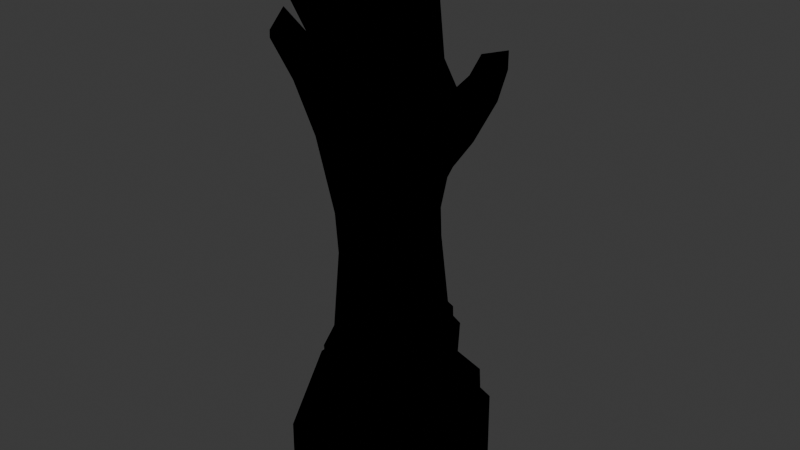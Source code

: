 # Source: Miriam_Hand.blend  (saved by Blender 5.1.30; exported with 4.5.12 LTS)
import bpy
from mathutils import Matrix  # noqa: F401  (used for matrix-valued properties, if any)

bpy.ops.wm.read_factory_settings(use_empty=True)
scene = bpy.context.scene
scene.name = 'Scene'

# ---- materials (node trees are filled in below, after node groups)
mat_material = bpy.data.materials.new('Material')
mat_material_001 = bpy.data.materials.new('Material.001')
mat_material_001.use_backface_culling = True
mat_material_002 = bpy.data.materials.new('Material.002')

# ---- material node trees
mat_material.use_nodes = True; mat_material.node_tree.nodes.clear()
_N = mat_material.node_tree.nodes; _L = mat_material.node_tree.links
n0 = _N.new('ShaderNodeBsdfPrincipled'); n0.name = 'Principled BSDF'; n0.location = (-200, 100)
n1 = _N.new('ShaderNodeOutputMaterial'); n1.name = 'Material Output'; n1.location = (200, 100)
_L.new(n0.outputs[0], n1.inputs[0])
n1.is_active_output = True
mat_material_001.use_nodes = True; mat_material_001.node_tree.nodes.clear()
_N = mat_material_001.node_tree.nodes; _L = mat_material_001.node_tree.links
n0 = _N.new('ShaderNodeOutputMaterial'); n0.name = 'Material Output'; n0.location = (200, 100)
n1 = _N.new('ShaderNodeEmission'); n1.name = 'Emission'; n1.location = (-200, 100)
n1.inputs[0].default_value = (0.0, 0.0, 0.0, 1.0)
_L.new(n1.outputs[0], n0.inputs[0])
n0.is_active_output = True
mat_material_002.use_nodes = True; mat_material_002.node_tree.nodes.clear()
_N = mat_material_002.node_tree.nodes; _L = mat_material_002.node_tree.links
n0 = _N.new('ShaderNodeBsdfPrincipled'); n0.name = 'Principled BSDF'; n0.location = (-200, 100)
n0.inputs[0].default_value = (0.1489, 0.1489, 0.1489, 1.0)
n1 = _N.new('ShaderNodeOutputMaterial'); n1.name = 'Material Output'; n1.location = (200, 100)
_L.new(n0.outputs[0], n1.inputs[0])
n1.is_active_output = True

# ---- world
world_world = bpy.data.worlds.new('World'); scene.world = world_world
world_world.use_nodes = True; world_world.node_tree.nodes.clear()
_N = world_world.node_tree.nodes; _L = world_world.node_tree.links
n0 = _N.new('ShaderNodeOutputWorld'); n0.name = 'World Output'; n0.location = (200, 100)
n1 = _N.new('ShaderNodeBackground'); n1.name = 'Background'; n1.location = (-200, 100)
n1.inputs[0].default_value = (0.05088, 0.05088, 0.05088, 1.0)
_L.new(n1.outputs[0], n0.inputs[0])
n0.is_active_output = True
world_world.color = (0.05088, 0.05088, 0.05088)
world_world.sun_shadow_jitter_overblur = 0.0

# ---- meshes
me_cube_010 = bpy.data.meshes.new('Cube.010')
me_cube_010.from_pydata([(0.03528, -0.04685, 0.1663), (-0.006988, -0.02759, 0.111), (0.0381, -0.04365, 0.1596), (0.01371, -0.02997, 0.1224), (0.03934, -0.04911, 0.154), (0.01497, -0.03975, 0.09939), (0.01492, -0.0406, 0.1443), (0.02257, -0.03918, 0.1391), (0.0262, -0.04566, 0.1327), (0.04272, -0.009103, 0.2125), (-0.0134, 0.006779, 0.1226), (0.04583, -0.006959, 0.2056), (0.01055, 0.006918, 0.1393), (0.04348, -0.01581, 0.2116), (-0.011, -0.01158, 0.1188), (0.0458, -0.01752, 0.2046), (0.01157, -0.01364, 0.1335), (0.006132, -0.003332, 0.1699), (0.01925, -0.002684, 0.1626), (0.01922, -0.01325, 0.1616), (0.006111, -0.01389, 0.1689), (0.01865, 0.02015, 0.2147), (-0.009341, 0.02345, 0.1138), (0.02267, 0.02097, 0.211), (0.01262, 0.02742, 0.1313), (0.01583, 0.01295, 0.2159), (0.02162, 0.01043, 0.2116), (0.001239, 0.0211, 0.1731), (0.01089, 0.0241, 0.1703), (0.01078, 0.00825, 0.1725), (-0.00366, 0.01136, 0.1762), (0.03863, -0.02764, 0.1942), (0.04163, -0.02451, 0.1873), (0.04264, -0.03482, 0.1914), (0.04496, -0.03414, 0.1844), (0.008938, -0.02488, 0.1608), (0.01976, -0.02156, 0.1566), (0.02205, -0.03333, 0.1527), (0.01309, -0.03449, 0.159), (0.05, 0.04138, 0.1379), (0.01329, 0.03288, 0.0555), (0.05479, 0.03394, 0.1334), (0.01905, 0.004023, 0.05358), (0.04149, 0.03661, 0.1349), (0.04282, 0.02952, 0.1187), (0.0241, 0.01436, 0.09466), (0.03924, 0.04461, 0.1116), (0.02095, 0.04023, 0.07715), (0.03626, 0.02791, 0.08971), (0.04717, 0.03493, 0.1154), (0.02073, 0.03555, 0.1102), (0.03302, 0.03686, 0.1203), (0.02671, -0.001811, -0.03284), (0.0134, 0.03038, -0.03221), (-0.02385, 0.02276, -0.03432), (-0.01457, -0.02708, -0.03499), (0.01343, -0.03206, -0.03502), (0.02072, 0.002059, 0.02053), (0.009177, 0.02756, 0.02112), (-0.01886, 0.01903, 0.02226), (-0.01187, -0.02407, 0.02121), (0.009188, -0.02973, 0.02164), (0.009769, -0.0313, 0.04885), (-0.01972, -0.003588, 0.05489), (-0.007849, -0.02687, 0.05383), (0.01497, -0.005289, 0.08719), (-0.01565, 0.02115, 0.05622), (0.04716, 0.0309, 0.1316), (-0.0222, -0.002846, 0.02146), (-0.02489, -0.04465, -0.1054), (0.05957, 0.001496, -0.09104), (-0.04276, 0.04509, -0.104), (0.02353, 0.06138, -0.1006), (0.03208, -0.05346, -0.104), (0.0186, 0.0369, -0.07296), (0.01874, -0.03445, -0.07445), (-0.02782, 0.02712, -0.07641), (0.03584, -0.0001914, -0.06866), (-0.01897, -0.02917, -0.07789), (0.03344, -0.05249, -0.1531), (-0.02598, -0.04065, -0.1569), (0.02482, 0.06337, -0.1498), (0.06094, 0.002885, -0.139), (-0.04168, 0.04694, -0.155), (-0.02907, -0.00306, -0.03707), (-0.05306, -0.0008325, -0.1082), (-0.03401, -0.001413, -0.08105), (-0.05365, 0.00274, -0.1603), (0.01661, 0.03738, -0.041), (0.03336, -0.001398, -0.0417), (-0.02859, 0.02839, -0.0436), (-0.03547, -0.003356, -0.04672), (0.01666, -0.03796, -0.04438), (-0.01788, -0.03228, -0.04457), (0.03584, -0.05217, 0.1584), (0.01704, -0.05033, 0.136), (0.00367, -0.04181, 0.1044)], [], [(7, 8, 5, 3), (8, 95, 96, 5), (2, 0, 94, 4), (4, 94, 95, 8), (2, 4, 8, 7), (18, 19, 16, 12), (19, 20, 14, 16), (20, 17, 10, 14), (11, 9, 13, 15), (13, 9, 17, 20), (15, 13, 20, 19), (11, 15, 19, 18), (28, 29, 12, 24), (29, 30, 10, 12), (30, 27, 22, 10), (23, 21, 25, 26), (25, 21, 27, 30), (26, 25, 30, 29), (23, 26, 29, 28), (36, 37, 3, 16), (37, 38, 1, 3), (38, 35, 14, 1), (32, 31, 33, 34), (33, 31, 35, 38), (34, 33, 38, 37), (32, 34, 37, 36), (47, 48, 42, 40), (49, 41, 67, 44), (48, 49, 44, 45), (46, 47, 50, 51), (51, 50, 45, 44), (43, 51, 44, 67), (39, 41, 49, 46), (46, 49, 48, 47), (56, 61, 60, 55), (54, 59, 58, 53), (52, 57, 61, 56), (53, 58, 57, 52), (40, 66, 22, 47), (16, 65, 24, 12), (63, 1, 14, 10), (1, 63, 64, 96), (96, 64, 62, 5), (96, 95, 6, 1), (95, 94, 0, 6), (45, 50, 24, 65), (41, 39, 43, 67), (40, 58, 59, 66), (42, 57, 58, 40), (63, 66, 59, 68), (62, 61, 57, 42), (64, 63, 68, 60), (80, 79, 73, 69), (82, 81, 72, 70), (81, 83, 71, 72), (79, 82, 70, 73), (87, 80, 69, 85), (54, 53, 88, 90), (52, 56, 92, 89), (72, 71, 76, 74), (73, 70, 77, 75), (85, 69, 78, 86), (69, 73, 75, 78), (70, 72, 74, 77), (31, 32, 36, 35), (35, 36, 16, 14), (21, 23, 28, 27), (27, 28, 24, 22), (9, 11, 18, 17), (17, 18, 12, 10), (0, 2, 7, 6), (6, 7, 3, 1), (51, 43, 39, 46), (60, 61, 62, 64), (50, 47, 22, 24), (48, 45, 65, 42), (71, 85, 86, 76), (55, 84, 91, 93), (83, 87, 85, 71), (84, 68, 59, 54), (68, 84, 55, 60), (77, 74, 88, 89), (78, 75, 92, 93), (86, 78, 93, 91), (75, 77, 89, 92), (74, 76, 90, 88), (76, 86, 91, 90), (84, 54, 90, 91), (56, 55, 93, 92), (53, 52, 89, 88), (65, 16, 3, 5), (66, 63, 10, 22), (5, 62, 42, 65)])
me_cube_010.polygons.foreach_set('material_index', [0, 0, 0, 0, 0, 0, 0, 0, 0, 0, 0, 0, 0, 0, 0, 0, 0, 0, 0, 0, 0, 0, 0, 0, 0, 0, 0, 0, 0, 0, 0, 0, 0, 0, 0, 0, 0, 0, 0, 0, 0, 0, 0, 0, 0, 0, 0, 0, 0, 0, 0, 0, 2, 2, 2, 2, 2, 2, 2, 2, 2, 2, 2, 2, 0, 0, 0, 0, 0, 0, 0, 0, 0, 0, 0, 0, 2, 2, 2, 0, 0, 2, 2, 2, 2, 2, 2, 2, 2, 2, 0, 0, 0])
_uv = me_cube_010.uv_layers.new(name='UVMap')
_uv.uv.foreach_set('vector', [0.491, 0.3175, 0.5145, 0.4718, 0.6955, 0.5091, 0.6041, 0.2628, 0.4865, 0.6588, 0.4853, 0.7582, 0.6292, 0.7597, 0.6032, 0.6467, 0.1414, 0.6276, 0.125, 0.75, 0.2483, 0.6713, 0.3635, 0.5977, 0.3635, 0.5977, 0.3691, 0.7921, 0.4853, 0.7582, 0.4865, 0.6588, 0.4026, 0.333, 0.4155, 0.5128, 0.5145, 0.4718, 0.491, 0.3175, 0.4974, 0.2455, 0.4967, 0.4864, 0.625, 0.6311, 0.625, 0.25, 0.4919, 0.5605, 0.4953, 0.7396, 0.7153, 0.137, 0.6363, 0.3351, 0.4953, 0.7396, 0.4967, 1.0, 0.625, 0.9369, 0.7153, 0.137, 0.1391, 0.6449, 0.125, 0.75, 0.375, 0.75, 0.3653, 0.633, 0.3698, 0.7115, 0.375, 1.0, 0.4967, 1.0, 0.4953, 0.7396, 0.3653, 0.633, 0.3698, 0.7115, 0.4953, 0.7396, 0.4919, 0.5605, 0.3391, 0.25, 0.3391, 0.5, 0.4967, 0.4864, 0.4974, 0.2455, 0.5047, 0.2711, 0.489, 0.4904, 0.6271, 0.4659, 0.6126, 0.2794, 0.5026, 0.5983, 0.4932, 0.7459, 0.7077, 0.05495, 0.625, 0.1032, 0.4932, 0.7459, 0.4967, 1.0, 0.6251, 0.9646, 0.7077, 0.05495, 0.1451, 0.6002, 0.125, 0.75, 0.375, 0.75, 0.3609, 0.597, 0.362, 0.7347, 0.375, 1.0, 0.4967, 1.0, 0.4932, 0.7459, 0.3609, 0.597, 0.362, 0.7347, 0.4932, 0.7459, 0.5026, 0.5983, 0.3727, 0.2444, 0.3465, 0.4644, 0.489, 0.4904, 0.5047, 0.2711, 0.4945, 0.256, 0.4926, 0.4931, 0.6483, 0.4716, 0.625, 0.25, 0.4893, 0.5617, 0.4938, 0.7425, 0.625, 0.4078, 0.6237, 0.3234, 0.4938, 0.7425, 0.4967, 1.0, 0.625, 0.9369, 0.625, 0.4078, 0.1398, 0.6393, 0.125, 0.75, 0.375, 0.75, 0.3635, 0.6314, 0.3644, 0.7223, 0.375, 1.0, 0.4967, 1.0, 0.4938, 0.7425, 0.3635, 0.6314, 0.3644, 0.7223, 0.4938, 0.7425, 0.4893, 0.5617, 0.2923, 0.25, 0.2923, 0.5, 0.4926, 0.4931, 0.4945, 0.256, 0.6166, 0.1781, 0.5708, 0.2796, 0.6375, 0.2675, 0.6398, -0.007566, 0.4714, 0.25, 0.375, 0.25, 0.375, 0.25, 0.4714, 0.25, 0.5708, 0.2796, 0.4714, 0.25, 0.4714, 0.25, 0.5707, 0.4102, 0.4714, 1.296e-07, 0.6166, 0.1781, 0.5702, 0.8527, 0.0, 0.0, 0.0, 0.0, 0.5702, 0.8527, 0.5707, 0.4102, 0.4714, 0.25, 0.375, 0.75, 0.0, 0.0, 0.4714, 0.25, 0.375, 0.25, 0.375, 0.0, 0.375, 0.25, 0.4714, 0.25, 0.4714, 1.296e-07, 0.4714, 1.296e-07, 0.4714, 0.25, 0.5708, 0.2796, 0.6166, 0.1781, 0.0, 0.0, 0.3422, 0.2775, 0.3422, 0.4102, 0.0, 0.0, 0.005938, 0.01545, -0.0005791, -0.001507, -0.0005245, -0.001365, 0.0, 0.0, 0.0, 0.0, 0.0, 0.0, 0.3422, 0.2775, 0.0, 0.0, 0.0, 0.0, -0.0005245, -0.001365, 0.0, 0.0, 0.0, 0.0, 0.625, 1.0, 0.625, 0.9509, 0.6251, 0.9646, 0.6166, 0.1781, 0.625, 0.6311, 0.0, 0.0, 0.6126, 0.2794, 0.625, 0.25, 0.625, 0.75, 0.625, 0.4078, 0.625, 0.7929, 0.625, 0.9369, 0.625, 0.9797, 0.625, 0.9582, 0.5393, 1.072, 0.6098, 0.7469, 0.6098, 0.7469, 0.5393, 1.072, 0.6055, 0.2915, 0.6032, 0.6467, 0.6292, 0.7597, 0.4853, 0.7582, 0.4822, 1.0, 0.6896, 1.022, 0.4853, 0.7582, 0.3691, 0.7921, 0.375, 1.0, 0.4822, 1.0, 0.5707, 0.4102, 0.5702, 0.8527, 0.6126, 0.2794, 0.0, 0.0, 0.375, 0.25, 0.375, 0.0, 0.375, 0.75, 0.375, 0.25, 0.625, 1.0, 0.6258, 0.2704, 0.625, 1.0, 0.625, 0.9509, 0.6375, 0.2675, 0.6259, 0.2513, 0.6258, 0.2704, 0.6398, -0.007566, 0.625, 0.75, 0.625, 0.9509, 0.625, 1.0, 0.3791, 0.4642, 0.625, 0.5718, 0.4419, 0.3513, 0.6259, 0.2513, 0.6375, 0.2675, 0.625, 0.7454, 0.625, 0.9162, 0.3791, 0.4642, 0.4597, 0.5512, 0.2599, 0.5198, 0.0, 0.0, 0.0, 0.0, 0.2599, 0.5198, 0.375, 0.5, 0.375, 0.5, 0.375, 0.5, 0.375, 0.5, 0.375, 0.5, 0.375, 0.6841, 0.375, 0.6841, 0.375, 0.5, 0.0, 0.0, 0.375, 0.5, 0.375, 0.5, 0.0, 0.0, 0.375, 0.75, 0.2599, 0.5198, 0.2599, 0.5198, 0.375, 0.75, 0.005938, 0.01545, 0.0, 0.0, 0.0, 0.0, 0.005938, 0.01545, 0.0, 0.0, 0.0, 0.0, 0.0, 0.0, 0.0, 0.0, 0.375, 0.5, 0.375, 0.6841, 0.375, 0.6841, 0.375, 0.5, 0.0, 0.0, 0.375, 0.5, 0.375, 0.5, 0.0, 0.0, 0.375, 0.75, 0.2599, 0.5198, 0.2599, 0.5198, 0.375, 0.75, 0.2599, 0.5198, 0.0, 0.0, 0.0, 0.0, 0.2599, 0.5198, 0.375, 0.5, 0.375, 0.5, 0.375, 0.5, 0.375, 0.5, 0.3584, 0.04361, 0.3657, 0.135, 0.49, 0.1927, 0.4959, 0.05501, 0.4959, 0.05501, 0.49, 0.1927, 0.625, 0.1683, 0.725, 0.02168, 0.3637, 0.0162, 0.3652, 0.1596, 0.4921, 0.2099, 0.5008, 0.0173, 0.5008, 0.0173, 0.4921, 0.2099, 0.6165, 0.2451, 0.7197, 0.04351, 0.3667, 0.06145, 0.3702, 0.1407, 0.4932, 0.1959, 0.4945, 0.01658, 0.4945, 0.01658, 0.4932, 0.1959, 0.625, 0.1032, 0.7085, -0.002335, 0.3514, 0.04475, 0.375, 0.1224, 0.4801, 0.1536, 0.4695, 0.06369, 0.4695, 0.06369, 0.4801, 0.1536, 0.6455, 0.1475, 0.7648, 0.06821, 0.0, 0.0, 0.375, 0.75, 0.375, 0.0, 0.4714, 1.296e-07, 0.4597, 0.5512, 0.4419, 0.3513, 0.625, 0.5718, 0.625, 0.7454, 0.5702, 0.8527, 0.6166, 0.1781, 0.6251, 0.9646, 0.6165, 0.2451, 0.5708, 0.2796, 0.5707, 0.4102, 0.5707, 0.4102, 0.6375, 0.2675, 0.375, 0.6841, 0.375, 0.75, 0.375, 0.75, 0.375, 0.6841, 0.2599, 0.5198, 0.375, 0.74, 0.375, 0.74, 0.2599, 0.5198, 0.375, 0.6841, 0.375, 0.75, 0.375, 0.75, 0.375, 0.6841, 0.375, 0.74, 0.3791, 0.4642, 0.625, 1.0, 0.005938, 0.01545, 0.3791, 0.4642, 0.375, 0.74, 0.2599, 0.5198, 0.3422, 0.4102, 0.375, 0.5, 0.375, 0.5, 0.375, 0.5, 0.375, 0.5, 0.2599, 0.5198, 0.0, 0.0, 0.0, 0.0, 0.2599, 0.5198, 0.375, 0.75, 0.2599, 0.5198, 0.2599, 0.5198, 0.375, 0.74, 0.0, 0.0, 0.375, 0.5, 0.375, 0.5, 0.0, 0.0, 0.375, 0.5, 0.375, 0.6841, 0.375, 0.7253, 0.375, 0.5, 0.375, 0.6841, 0.375, 0.75, 0.375, 0.74, 0.375, 0.7253, 0.375, 0.74, 0.005938, 0.01545, 0.005938, 0.01545, 0.375, 0.74, 0.0, 0.0, 0.0, 0.0, 0.0, 0.0, 0.0, 0.0, 0.0, 0.0, 0.0, 0.0, 0.0, 0.0, 0.0, 0.0, 0.0, 0.0, 0.625, 0.25, 0.6041, 0.2628, 0.6955, 0.5091, 0.625, 0.9509, 0.625, 0.75, 0.7077, 0.05495, 0.6251, 0.9646, 0.6032, 0.6467, 0.625, 0.5718, 0.6375, 0.2675, 0.5707, 0.4102])
me_cube_010.materials.append(mat_material)
me_cube_010.materials.append(mat_material_001)
me_cube_010.materials.append(mat_material_002)
me_cube_010.materials.append(mat_material_001)
me_cube_010.update()
me_cube_010.normals_split_custom_set([tuple(v) for v in zip(*[iter([0.8212, 0.5463, -0.1651, 0.8212, 0.5463, -0.1651, 0.8212, 0.5463, -0.1651, 0.8212, 0.5463, -0.1651, 0.1939, -0.9396, -0.2822, 0.1939, -0.9396, -0.2822, 0.1939, -0.9396, -0.2822, 0.1939, -0.9396, -0.2822, 0.8934, -0.2865, 0.3462, 0.8934, -0.2865, 0.3462, 0.8934, -0.2865, 0.3462, 0.8934, -0.2865, 0.3462, 0.3251, -0.8807, -0.3445, 0.3251, -0.8807, -0.3445, 0.3251, -0.8807, -0.3445, 0.3251, -0.8807, -0.3445, 0.6875, 0.6356, -0.3513, 0.6875, 0.6356, -0.3513, 0.6875, 0.6356, -0.3513, 0.6875, 0.6356, -0.3513, 0.9536, 0.09301, -0.2863, 0.9536, 0.09301, -0.2863, 0.9536, 0.09301, -0.2863, 0.9536, 0.09301, -0.2863, -0.03662, -0.9992, -0.01295, -0.03662, -0.9992, -0.01295, -0.03662, -0.9992, -0.01295, -0.03662, -0.9992, -0.01295, -0.9331, -0.1324, 0.3343, -0.9331, -0.1324, 0.3343, -0.9331, -0.1324, 0.3343, -0.9331, -0.1324, 0.3343, 0.9312, 0.001367, 0.3645, 0.9312, 0.001367, 0.3645, 0.9312, 0.001367, 0.3645, 0.9312, 0.001367, 0.3645, -0.7563, -0.1012, 0.6464, -0.7563, -0.1012, 0.6464, -0.7563, -0.1012, 0.6464, -0.7563, -0.1012, 0.6464, -0.08019, -0.9967, -0.0121, -0.08019, -0.9967, -0.0121, -0.08019, -0.9967, -0.0121, -0.08019, -0.9967, -0.0121, 0.8516, 0.04679, -0.5221, 0.8516, 0.04679, -0.5221, 0.8516, 0.04679, -0.5221, 0.8516, 0.04679, -0.5221, 0.9983, -0.05439, 0.01944, 0.9983, -0.05439, 0.01944, 0.9983, -0.05439, 0.01944, 0.9983, -0.05439, 0.01944, -0.1039, -0.9914, 0.07948, -0.1039, -0.9914, 0.07948, -0.1039, -0.9914, 0.07948, -0.1039, -0.9914, 0.07948, -0.9118, 0.3796, 0.1566, -0.9118, 0.3796, 0.1566, -0.9118, 0.3796, 0.1566, -0.9118, 0.3796, 0.1566, 0.6204, -0.05595, 0.7823, 0.6204, -0.05595, 0.7823, 0.6204, -0.05595, 0.7823, 0.6204, -0.05595, 0.7823, -0.8096, 0.4603, 0.3642, -0.8096, 0.4603, 0.3642, -0.8096, 0.4603, 0.3642, -0.8096, 0.4603, 0.3642, -0.2181, -0.9672, 0.1302, -0.2181, -0.9672, 0.1302, -0.2181, -0.9672, 0.1302, -0.2181, -0.9672, 0.1302, 0.9594, -0.07134, -0.2729, 0.9594, -0.07134, -0.2729, 0.9594, -0.07134, -0.2729, 0.9594, -0.07134, -0.2729, 0.9342, 0.2708, -0.2323, 0.9342, 0.2708, -0.2323, 0.9342, 0.2708, -0.2323, 0.9342, 0.2708, -0.2323, -0.0196, -0.9922, -0.1231, -0.0196, -0.9922, -0.1231, -0.0196, -0.9922, -0.1231, -0.0196, -0.9922, -0.1231, -0.8707, -0.3898, 0.2998, -0.8707, -0.3898, 0.2998, -0.8707, -0.3898, 0.2998, -0.8707, -0.3898, 0.2998, 0.8808, 0.2472, 0.4038, 0.8808, 0.2472, 0.4038, 0.8808, 0.2472, 0.4038, 0.8808, 0.2472, 0.4038, -0.6635, -0.4797, 0.5742, -0.6635, -0.4797, 0.5742, -0.6635, -0.4797, 0.5742, -0.6635, -0.4797, 0.5742, 0.07216, -0.9944, -0.07665, 0.07216, -0.9944, -0.07665, 0.07216, -0.9944, -0.07665, 0.07216, -0.9944, -0.07665, 0.7655, 0.3694, -0.5268, 0.7655, 0.3694, -0.5268, 0.7655, 0.3694, -0.5268, 0.7655, 0.3694, -0.5268, 0.7521, 0.3376, -0.566, 0.7385, 0.355, -0.5732, 0.7544, 0.3591, -0.5494, 0.7383, 0.3628, -0.5686, 0.5128, -0.8567, 0.05595, 0.567, -0.6965, -0.4398, 0.6892, -0.723, -0.04771, 0.7772, -0.6114, -0.149, 0.7766, -0.6098, 0.1583, 0.6037, -0.6923, -0.3953, 0.8795, -0.4062, -0.2478, 0.9135, -0.4001, -0.07386, -0.7302, 0.667, 0.148, -0.7375, 0.6558, 0.1615, -0.7309, 0.6655, 0.1517, -0.7426, 0.6571, 0.1296, -0.01343, -0.9017, 0.4321, -0.6353, -0.5917, 0.4963, -0.3569, -0.7324, 0.5798, -0.4866, -0.8736, 0.008466, -0.4445, -0.8567, 0.2616, -0.6381, -0.6875, 0.3466, -0.5841, -0.6179, 0.5264, -0.5193, -0.8526, 0.05757, 0.6668, 0.7428, -0.05999, 0.7057, 0.7067, -0.05101, 0.6203, 0.7744, -0.125, 0.6474, 0.7527, -0.1193, 0.5508, 0.6721, -0.4949, 0.542, 0.6604, -0.5198, 0.5488, 0.6686, -0.5018, 0.5501, 0.6753, -0.4913, -0.2123, -0.9762, 0.04325, -0.2123, -0.9762, 0.04325, -0.2123, -0.9762, 0.04325, -0.2123, -0.9762, 0.04325, -0.2406, 0.9688, 0.05932, -0.2406, 0.9688, 0.05932, -0.2406, 0.9688, 0.05932, -0.2406, 0.9688, 0.05932, 0.9226, -0.3708, 0.1067, 0.9226, -0.3708, 0.1067, 0.9226, -0.3708, 0.1067, 0.9226, -0.3708, 0.1067, 0.9158, 0.3927, 0.08386, 0.9158, 0.3927, 0.08386, 0.9158, 0.3927, 0.08386, 0.9158, 0.3927, 0.08386, -0.4822, 0.8749, -0.04541, -0.4822, 0.8749, -0.04474, -0.4823, 0.8749, -0.04466, -0.481, 0.8754, -0.04771, 0.9865, -0.03499, 0.1599, 0.9868, -0.02965, 0.1591, 0.9872, -0.00571, 0.1596, 0.9871, -0.01826, 0.1589, -0.9539, -0.2848, 0.09453, -0.9539, -0.2848, 0.09453, -0.9816, -0.1524, 0.1149, -0.9816, -0.1524, 0.1149, -0.9439, -0.33, 0.01242, -0.9525, -0.3044, 0.0116, -0.7326, -0.6803, 0.02335, -0.7131, -0.7008, 0.01816, 0.02864, -0.9982, -0.05227, -0.2762, -0.9522, -0.1309, -0.2761, -0.9522, -0.1309, 0.2858, -0.9135, -0.2897, -0.7871, -0.5685, 0.2393, -0.7871, -0.5685, 0.2393, -0.7871, -0.5685, 0.2393, -0.7871, -0.5685, 0.2393, -0.6473, -0.6078, 0.46, -0.6473, -0.6078, 0.46, -0.6473, -0.6078, 0.46, -0.6473, -0.6078, 0.46, 0.9368, -0.2109, 0.2792, 0.9302, -0.2579, 0.2613, 0.9159, -0.2699, 0.2972, 0.9097, -0.281, 0.3059, -0.1408, -0.6696, 0.7293, -0.09835, -0.5797, 0.8089, 0.09689, -0.414, 0.9051, -0.2395, -0.4216, 0.8746, -0.3363, 0.9394, -0.06616, -0.3363, 0.9394, -0.06616, -0.3363, 0.9394, -0.06616, -0.3363, 0.9394, -0.06616, 0.9499, 0.3053, -0.06751, 0.9499, 0.3053, -0.06751, 0.9499, 0.3053, -0.06751, 0.9499, 0.3053, -0.06751, -0.985, 0.1529, 0.08007, -0.985, 0.1529, 0.08007, -0.985, 0.1529, 0.08007, -0.985, 0.1529, 0.08007, 0.9547, -0.297, 0.01914, 0.9547, -0.297, 0.01914, 0.9547, -0.297, 0.01914, 0.9547, -0.297, 0.01914, -0.8922, -0.447, 0.06392, -0.8922, -0.447, 0.06392, -0.8922, -0.447, 0.06392, -0.8922, -0.447, 0.06392, -0.1723, -0.9838, -0.04907, -0.1723, -0.9838, -0.04907, -0.1723, -0.9838, -0.04907, -0.1723, -0.9838, -0.04907, 0.8538, 0.5189, 0.04139, 0.8538, 0.5189, 0.04139, 0.8538, 0.5189, 0.04139, 0.8538, 0.5189, 0.04139, -0.2411, 0.97, 0.03154, -0.2411, 0.97, 0.03154, -0.2411, 0.97, 0.03154, -0.2411, 0.97, 0.03154, 0.8935, -0.4488, 0.01423, 0.8935, -0.4488, 0.01423, 0.8935, -0.4488, 0.01423, 0.8935, -0.4488, 0.01423, -0.8411, -0.5403, -0.02594, -0.8411, -0.5403, -0.02594, -0.8411, -0.5403, -0.02594, -0.8411, -0.5403, -0.02594, -0.1932, 0.7963, 0.5732, -0.1932, 0.7963, 0.5732, -0.1932, 0.7963, 0.5732, -0.1932, 0.7963, 0.5732, 0.7607, -0.3797, 0.5265, 0.7607, -0.3797, 0.5265, 0.7607, -0.3797, 0.5265, 0.7607, -0.3797, 0.5265, -0.2125, 0.7562, 0.6189, -0.2125, 0.7562, 0.6189, -0.2125, 0.7562, 0.6189, -0.2125, 0.7562, 0.6189, 0.6474, -0.4522, 0.6135, 0.6474, -0.4522, 0.6135, 0.6474, -0.4522, 0.6135, 0.6474, -0.4522, 0.6135, -0.7726, -0.4275, 0.4694, -0.7726, -0.4275, 0.4694, -0.7726, -0.4275, 0.4694, -0.7726, -0.4275, 0.4694, -0.1529, -0.8543, 0.4968, -0.1529, -0.8543, 0.4968, -0.1529, -0.8543, 0.4968, -0.1529, -0.8543, 0.4968, 0.6552, 0.4472, 0.6089, 0.6552, 0.4472, 0.6089, 0.6552, 0.4472, 0.6089, 0.6552, 0.4472, 0.6089, -0.2254, 0.9376, 0.2647, -0.2254, 0.9376, 0.2647, -0.2254, 0.9376, 0.2647, -0.2254, 0.9376, 0.2647, -0.1494, 0.9194, 0.3639, -0.1494, 0.9194, 0.3639, -0.1494, 0.9194, 0.3639, -0.1494, 0.9194, 0.3639, -0.2128, 0.9693, 0.1235, -0.2128, 0.9693, 0.1235, -0.2128, 0.9693, 0.1235, -0.2128, 0.9693, 0.1235, -0.2491, 0.9653, 0.07805, -0.2491, 0.9653, 0.07805, -0.2491, 0.9653, 0.07805, -0.2491, 0.9653, 0.07805, -0.04199, 0.9882, 0.147, -0.04199, 0.9882, 0.147, -0.04199, 0.9882, 0.147, -0.04199, 0.9882, 0.147, -0.09751, 0.9478, 0.3037, -0.09751, 0.9478, 0.3037, -0.09751, 0.9478, 0.3037, -0.09751, 0.9478, 0.3037, -0.0768, 0.9496, 0.3038, -0.0768, 0.9496, 0.3038, -0.0768, 0.9496, 0.3038, -0.0768, 0.9496, 0.3038, -0.06699, 0.8954, 0.4402, -0.06699, 0.8954, 0.4402, -0.06699, 0.8954, 0.4402, -0.06699, 0.8954, 0.4402, -0.6059, 0.7662, 0.2143, -0.6225, 0.7565, 0.2008, -0.5925, 0.7787, 0.2064, -0.612, 0.767, 0.1929, -0.2578, -0.9649, -0.05053, -0.2578, -0.9649, -0.05053, -0.2578, -0.9649, -0.05053, -0.2578, -0.9649, -0.05053, -0.344, 0.9187, 0.1939, -0.3437, 0.9188, 0.1941, -0.3384, 0.9212, 0.1919, -0.3408, 0.92, 0.1933, 0.4975, -0.739, 0.4543, 0.6752, -0.6708, -0.3067, 0.7753, -0.6217, 0.1113, 0.8348, -0.5163, 0.1914, -0.8255, 0.1176, 0.552, -0.8255, 0.1176, 0.552, -0.8255, 0.1176, 0.552, -0.8255, 0.1176, 0.552, -0.7567, -0.4186, 0.5021, -0.7567, -0.4186, 0.5021, -0.7567, -0.4186, 0.5021, -0.7567, -0.4186, 0.5021, -0.971, 0.2391, 0.007914, -0.971, 0.2391, 0.007914, -0.971, 0.2391, 0.007914, -0.971, 0.2391, 0.007914, -0.98, 0.1681, 0.1061, -0.98, 0.1681, 0.1061, -0.98, 0.1681, 0.1061, -0.98, 0.1681, 0.1061, -0.8748, -0.4768, 0.08629, -0.8748, -0.4768, 0.08629, -0.8748, -0.4768, 0.08629, -0.8748, -0.4768, 0.08629, 0.9088, 0.4106, 0.07412, 0.9088, 0.4106, 0.07412, 0.9088, 0.4106, 0.07412, 0.9088, 0.4106, 0.07412, -0.144, -0.984, -0.1049, -0.144, -0.984, -0.1049, -0.144, -0.984, -0.1049, -0.144, -0.984, -0.1049, -0.8642, -0.5014, -0.04221, -0.8642, -0.5014, -0.04221, -0.8642, -0.5014, -0.04221, -0.8642, -0.5014, -0.04221, 0.9002, -0.4339, 0.0362, 0.9002, -0.4339, 0.0362, 0.9002, -0.4339, 0.0362, 0.9002, -0.4339, 0.0362, -0.1985, 0.9795, -0.03495, -0.1985, 0.9795, -0.03495, -0.1985, 0.9795, -0.03495, -0.1985, 0.9795, -0.03495, -0.976, 0.2155, -0.0302, -0.976, 0.2155, -0.0302, -0.976, 0.2155, -0.0302, -0.976, 0.2155, -0.0302, -0.8397, 0.1226, 0.529, -0.8397, 0.1226, 0.529, -0.8397, 0.1226, 0.529, -0.8397, 0.1226, 0.529, -0.1467, -0.8531, 0.5006, -0.1467, -0.8531, 0.5006, -0.1467, -0.8531, 0.5006, -0.1467, -0.8531, 0.5006, 0.7668, 0.3144, 0.5596, 0.7668, 0.3144, 0.5596, 0.7668, 0.3144, 0.5596, 0.7668, 0.3144, 0.5596, 0.9961, 0.02089, 0.0861, 0.9963, 0.02179, 0.08323, 0.9962, 0.01928, 0.08514, 0.9962, 0.02199, 0.08382, -0.9851, 0.1583, 0.06766, -0.9851, 0.1583, 0.06766, -0.9549, 0.2819, 0.09341, -0.9549, 0.2819, 0.09341, 0.9827, -0.1696, -0.07445, 0.9827, -0.1696, -0.07446, 0.988, -0.1487, 0.04077, 0.9845, -0.1753, -0.01186])] * 3)])

# ---- objects
ob_hand = bpy.data.objects.new('Hand', me_cube_010)

# ---- transforms, parenting, visibility, modifiers, constraints
ob_hand.location = (0.0, 0.0, 0.0)
_m = ob_hand.modifiers.new('Mirror', 'MIRROR')
_m.use_clip = True
_m = ob_hand.modifiers.new('Solidify', 'SOLIDIFY')
_m.thickness = -0.005
_m.material_offset = 1
_m.use_flip_normals = True

# ---- collection membership
scene.collection.objects.link(ob_hand)

# ---- scene / render settings (as saved in the file)
scene.frame_start = 1; scene.frame_end = 250; scene.frame_set(30)
scene.render.engine = 'BLENDER_EEVEE_NEXT'
scene.render.fps = 25
scene.render.bake_bias = 0.0
scene.render.bake_samples = 0
scene.cycles.sampling_pattern = 'TABULATED_SOBOL'
scene.eevee.use_volume_custom_range = False
bpy.context.view_layer.update()

# ---- added for rendering (the .blend has no active camera and no usable light): camera, sun
cam_auto = bpy.data.cameras.new('AutoCamera')
cam_auto.lens = 50.0
cam_auto.sensor_width = 36.0
cam_auto.clip_end = 1000.0
ob_auto_camera = bpy.data.objects.new('AutoCamera', cam_auto)
scene.collection.objects.link(ob_auto_camera)
ob_auto_camera.location = (0.392169, -0.46105, 0.340804)
ob_auto_camera.rotation_euler = (1.09748, -7.21219e-08, 0.694738)
scene.camera = ob_auto_camera
light_auto_sun = bpy.data.lights.new('AutoSun', 'SUN')
light_auto_sun.energy = 3.0
light_auto_sun.angle = 0.0523599
ob_auto_sun = bpy.data.objects.new('AutoSun', light_auto_sun)
scene.collection.objects.link(ob_auto_sun)
ob_auto_sun.rotation_euler = (0.872665, 0.174533, 0.523599)
bpy.context.view_layer.update()
